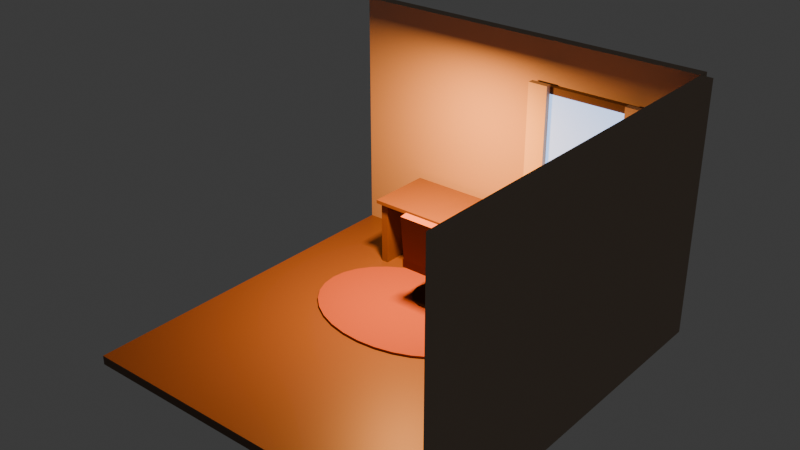 # Source: cozydeskroom.blend  (saved by Blender 5.2.45; exported with 4.5.12 LTS)
import bpy
from mathutils import Matrix  # noqa: F401  (used for matrix-valued properties, if any)

bpy.ops.wm.read_factory_settings(use_empty=True)
scene = bpy.context.scene
scene.name = 'Scene'

# ---- collections
col_collection = bpy.data.collections.new('Collection'); scene.collection.children.link(col_collection)

# ---- materials (node trees are filled in below, after node groups)
mat_floor_material = bpy.data.materials.new('Floor_Material')
mat_wallplaster_material = bpy.data.materials.new('WallPlaster_Material')
mat_windowframe_material = bpy.data.materials.new('WindowFrame_Material')
mat_windowglass_material = bpy.data.materials.new('WindowGlass_Material')
mat_curtainfabric_material = bpy.data.materials.new('CurtainFabric_Material')
mat_rug_material = bpy.data.materials.new('Rug_Material')
mat_deskwood_material = bpy.data.materials.new('DeskWood_Material')
mat_chairfabric_material = bpy.data.materials.new('ChairFabric_Material')
mat_chairmetal_material = bpy.data.materials.new('ChairMetal_Material')

# ---- material node trees
mat_floor_material.use_nodes = True; mat_floor_material.node_tree.nodes.clear()
_N = mat_floor_material.node_tree.nodes; _L = mat_floor_material.node_tree.links
n0 = _N.new('ShaderNodeBsdfPrincipled'); n0.name = 'Principled BSDF'; n0.location = (-200, 100)
n0.inputs[0].default_value = (0.14, 0.07, 0.03, 1.0)
n0.inputs[2].default_value = 0.45
n0.inputs[10].default_value = 0.005
n1 = _N.new('ShaderNodeOutputMaterial'); n1.name = 'Material Output'; n1.location = (200, 100)
_L.new(n0.outputs[0], n1.inputs[0])
n1.is_active_output = True
mat_wallplaster_material.use_nodes = True; mat_wallplaster_material.node_tree.nodes.clear()
_N = mat_wallplaster_material.node_tree.nodes; _L = mat_wallplaster_material.node_tree.links
n0 = _N.new('ShaderNodeBsdfPrincipled'); n0.name = 'Principled BSDF'; n0.location = (-200, 100)
n0.inputs[0].default_value = (0.42, 0.32, 0.24, 1.0)
n0.inputs[2].default_value = 0.9
n0.inputs[10].default_value = 0.005
n1 = _N.new('ShaderNodeOutputMaterial'); n1.name = 'Material Output'; n1.location = (200, 100)
_L.new(n0.outputs[0], n1.inputs[0])
n1.is_active_output = True
mat_windowframe_material.use_nodes = True; mat_windowframe_material.node_tree.nodes.clear()
_N = mat_windowframe_material.node_tree.nodes; _L = mat_windowframe_material.node_tree.links
n0 = _N.new('ShaderNodeBsdfPrincipled'); n0.name = 'Principled BSDF'; n0.location = (-200, 100)
n0.inputs[0].default_value = (0.09, 0.05, 0.025, 1.0)
n0.inputs[10].default_value = 0.005
n1 = _N.new('ShaderNodeOutputMaterial'); n1.name = 'Material Output'; n1.location = (200, 100)
_L.new(n0.outputs[0], n1.inputs[0])
n1.is_active_output = True
mat_windowglass_material.use_nodes = True; mat_windowglass_material.node_tree.nodes.clear()
_N = mat_windowglass_material.node_tree.nodes; _L = mat_windowglass_material.node_tree.links
n0 = _N.new('ShaderNodeBsdfPrincipled'); n0.name = 'Principled BSDF'; n0.location = (-200, 100)
n0.inputs[0].default_value = (0.25, 0.42, 0.75, 1.0)
n0.inputs[2].default_value = 0.3
n0.inputs[10].default_value = 0.005
n0.inputs[27].default_value = (0.25, 0.42, 0.75, 1.0)
n0.inputs[28].default_value = 2.5
n1 = _N.new('ShaderNodeOutputMaterial'); n1.name = 'Material Output'; n1.location = (200, 100)
_L.new(n0.outputs[0], n1.inputs[0])
n1.is_active_output = True
mat_curtainfabric_material.use_nodes = True; mat_curtainfabric_material.node_tree.nodes.clear()
_N = mat_curtainfabric_material.node_tree.nodes; _L = mat_curtainfabric_material.node_tree.links
n0 = _N.new('ShaderNodeBsdfPrincipled'); n0.name = 'Principled BSDF'; n0.location = (-200, 100)
n0.inputs[0].default_value = (0.55, 0.45, 0.32, 1.0)
n0.inputs[2].default_value = 0.95
n0.inputs[10].default_value = 0.005
n1 = _N.new('ShaderNodeOutputMaterial'); n1.name = 'Material Output'; n1.location = (200, 100)
_L.new(n0.outputs[0], n1.inputs[0])
n1.is_active_output = True
mat_rug_material.use_nodes = True; mat_rug_material.node_tree.nodes.clear()
_N = mat_rug_material.node_tree.nodes; _L = mat_rug_material.node_tree.links
n0 = _N.new('ShaderNodeBsdfPrincipled'); n0.name = 'Principled BSDF'; n0.location = (-200, 100)
n0.inputs[0].default_value = (0.26, 0.07, 0.04, 1.0)
n0.inputs[2].default_value = 0.95
n0.inputs[10].default_value = 0.005
n1 = _N.new('ShaderNodeOutputMaterial'); n1.name = 'Material Output'; n1.location = (200, 100)
_L.new(n0.outputs[0], n1.inputs[0])
n1.is_active_output = True
mat_deskwood_material.use_nodes = True; mat_deskwood_material.node_tree.nodes.clear()
_N = mat_deskwood_material.node_tree.nodes; _L = mat_deskwood_material.node_tree.links
n0 = _N.new('ShaderNodeBsdfPrincipled'); n0.name = 'Principled BSDF'; n0.location = (-200, 100)
n0.inputs[0].default_value = (0.16, 0.08, 0.035, 1.0)
n0.inputs[2].default_value = 0.38
n0.inputs[10].default_value = 0.005
n1 = _N.new('ShaderNodeOutputMaterial'); n1.name = 'Material Output'; n1.location = (200, 100)
_L.new(n0.outputs[0], n1.inputs[0])
n1.is_active_output = True
mat_chairfabric_material.use_nodes = True; mat_chairfabric_material.node_tree.nodes.clear()
_N = mat_chairfabric_material.node_tree.nodes; _L = mat_chairfabric_material.node_tree.links
n0 = _N.new('ShaderNodeBsdfPrincipled'); n0.name = 'Principled BSDF'; n0.location = (-200, 100)
n0.inputs[0].default_value = (0.22, 0.08, 0.05, 1.0)
n0.inputs[2].default_value = 0.9
n0.inputs[10].default_value = 0.005
n1 = _N.new('ShaderNodeOutputMaterial'); n1.name = 'Material Output'; n1.location = (200, 100)
_L.new(n0.outputs[0], n1.inputs[0])
n1.is_active_output = True
mat_chairmetal_material.use_nodes = True; mat_chairmetal_material.node_tree.nodes.clear()
_N = mat_chairmetal_material.node_tree.nodes; _L = mat_chairmetal_material.node_tree.links
n0 = _N.new('ShaderNodeBsdfPrincipled'); n0.name = 'Principled BSDF'; n0.location = (-200, 100)
n0.inputs[0].default_value = (0.03, 0.03, 0.035, 1.0)
n0.inputs[1].default_value = 0.8
n0.inputs[2].default_value = 0.4
n0.inputs[10].default_value = 0.005
n1 = _N.new('ShaderNodeOutputMaterial'); n1.name = 'Material Output'; n1.location = (200, 100)
_L.new(n0.outputs[0], n1.inputs[0])
n1.is_active_output = True

# ---- world
world_world = bpy.data.worlds.new('World'); scene.world = world_world
world_world.use_nodes = True; world_world.node_tree.nodes.clear()
_N = world_world.node_tree.nodes; _L = world_world.node_tree.links
n0 = _N.new('ShaderNodeOutputWorld'); n0.name = 'World Output'; n0.location = (200, 100)
n1 = _N.new('ShaderNodeBackground'); n1.name = 'Background'; n1.location = (-200, 100)
n1.inputs[0].default_value = (0.05088, 0.05088, 0.05088, 1.0)
_L.new(n1.outputs[0], n0.inputs[0])
n0.is_active_output = True
world_world.color = (0.05088, 0.05088, 0.05088)
world_world.sun_shadow_jitter_overblur = 0.0

# ---- lights
light_keylight_light = bpy.data.lights.new('KeyLight_Light', 'AREA')
light_keylight_light.use_temperature = True
light_keylight_light.color = (1.0, 0.78, 0.55)
light_keylight_light.temperature = 3000.0
light_keylight_light.energy = 220.0

# ---- meshes
me_floor_mesh = bpy.data.meshes.new('Floor_Mesh')
me_floor_mesh.from_pydata([(-1.0, -1.0, -1.0), (1.0, -1.0, -1.0), (1.0, 1.0, -1.0), (-1.0, 1.0, -1.0), (-1.0, -1.0, 1.0), (1.0, -1.0, 1.0), (1.0, 1.0, 1.0), (-1.0, 1.0, 1.0)], [], [(0, 3, 2, 1), (4, 5, 6, 7), (0, 1, 5, 4), (1, 2, 6, 5), (2, 3, 7, 6), (3, 0, 4, 7)])
me_floor_mesh.materials.append(mat_floor_material)
me_floor_mesh.update()
me_backwall_mesh = bpy.data.meshes.new('BackWall_Mesh')
me_backwall_mesh.from_pydata([(-1.0, -1.0, -1.0), (1.0, -1.0, -1.0), (1.0, 1.0, -1.0), (-1.0, 1.0, -1.0), (-1.0, -1.0, 1.0), (1.0, -1.0, 1.0), (1.0, 1.0, 1.0), (-1.0, 1.0, 1.0)], [], [(0, 3, 2, 1), (4, 5, 6, 7), (0, 1, 5, 4), (1, 2, 6, 5), (2, 3, 7, 6), (3, 0, 4, 7)])
me_backwall_mesh.materials.append(mat_wallplaster_material)
me_backwall_mesh.update()
me_rightwall_mesh = bpy.data.meshes.new('RightWall_Mesh')
me_rightwall_mesh.from_pydata([(-1.0, -1.0, -1.0), (1.0, -1.0, -1.0), (1.0, 1.0, -1.0), (-1.0, 1.0, -1.0), (-1.0, -1.0, 1.0), (1.0, -1.0, 1.0), (1.0, 1.0, 1.0), (-1.0, 1.0, 1.0)], [], [(0, 3, 2, 1), (4, 5, 6, 7), (0, 1, 5, 4), (1, 2, 6, 5), (2, 3, 7, 6), (3, 0, 4, 7)])
me_rightwall_mesh.materials.append(mat_wallplaster_material)
me_rightwall_mesh.update()
me_windowframe_mesh = bpy.data.meshes.new('WindowFrame_Mesh')
me_windowframe_mesh.from_pydata([(-1.0, -1.0, -1.0), (1.0, -1.0, -1.0), (1.0, 1.0, -1.0), (-1.0, 1.0, -1.0), (-1.0, -1.0, 1.0), (1.0, -1.0, 1.0), (1.0, 1.0, 1.0), (-1.0, 1.0, 1.0)], [], [(0, 3, 2, 1), (4, 5, 6, 7), (0, 1, 5, 4), (1, 2, 6, 5), (2, 3, 7, 6), (3, 0, 4, 7)])
me_windowframe_mesh.materials.append(mat_windowframe_material)
me_windowframe_mesh.update()
me_windowglass_mesh = bpy.data.meshes.new('WindowGlass_Mesh')
me_windowglass_mesh.from_pydata([(-1.0, -1.0, 0.0), (1.0, -1.0, 0.0), (1.0, 1.0, 0.0), (-1.0, 1.0, 0.0)], [], [(0, 1, 2, 3)])
me_windowglass_mesh.materials.append(mat_windowglass_material)
me_windowglass_mesh.update()
me_curtainleft_mesh = bpy.data.meshes.new('CurtainLeft_Mesh')
me_curtainleft_mesh.from_pydata([(-1.0, -1.0, -1.0), (1.0, -1.0, -1.0), (1.0, 1.0, -1.0), (-1.0, 1.0, -1.0), (-1.0, -1.0, 1.0), (1.0, -1.0, 1.0), (1.0, 1.0, 1.0), (-1.0, 1.0, 1.0)], [], [(0, 3, 2, 1), (4, 5, 6, 7), (0, 1, 5, 4), (1, 2, 6, 5), (2, 3, 7, 6), (3, 0, 4, 7)])
me_curtainleft_mesh.materials.append(mat_curtainfabric_material)
me_curtainleft_mesh.update()
me_curtainright_mesh = bpy.data.meshes.new('CurtainRight_Mesh')
me_curtainright_mesh.from_pydata([(-1.0, -1.0, -1.0), (1.0, -1.0, -1.0), (1.0, 1.0, -1.0), (-1.0, 1.0, -1.0), (-1.0, -1.0, 1.0), (1.0, -1.0, 1.0), (1.0, 1.0, 1.0), (-1.0, 1.0, 1.0)], [], [(0, 3, 2, 1), (4, 5, 6, 7), (0, 1, 5, 4), (1, 2, 6, 5), (2, 3, 7, 6), (3, 0, 4, 7)])
me_curtainright_mesh.materials.append(mat_curtainfabric_material)
me_curtainright_mesh.update()
me_rug_mesh = bpy.data.meshes.new('Rug_Mesh')
me_rug_mesh.from_pydata([(1.0, 0.0, -1.0), (0.9808, 0.1951, -1.0), (0.9239, 0.3827, -1.0), (0.8315, 0.5556, -1.0), (0.7071, 0.7071, -1.0), (0.5556, 0.8315, -1.0), (0.3827, 0.9239, -1.0), (0.1951, 0.9808, -1.0), (6.123e-17, 1.0, -1.0), (-0.1951, 0.9808, -1.0), (-0.3827, 0.9239, -1.0), (-0.5556, 0.8315, -1.0), (-0.7071, 0.7071, -1.0), (-0.8315, 0.5556, -1.0), (-0.9239, 0.3827, -1.0), (-0.9808, 0.1951, -1.0), (-1.0, 1.225e-16, -1.0), (-0.9808, -0.1951, -1.0), (-0.9239, -0.3827, -1.0), (-0.8315, -0.5556, -1.0), (-0.7071, -0.7071, -1.0), (-0.5556, -0.8315, -1.0), (-0.3827, -0.9239, -1.0), (-0.1951, -0.9808, -1.0), (-1.837e-16, -1.0, -1.0), (0.1951, -0.9808, -1.0), (0.3827, -0.9239, -1.0), (0.5556, -0.8315, -1.0), (0.7071, -0.7071, -1.0), (0.8315, -0.5556, -1.0), (0.9239, -0.3827, -1.0), (0.9808, -0.1951, -1.0), (1.0, 0.0, 1.0), (0.9808, 0.1951, 1.0), (0.9239, 0.3827, 1.0), (0.8315, 0.5556, 1.0), (0.7071, 0.7071, 1.0), (0.5556, 0.8315, 1.0), (0.3827, 0.9239, 1.0), (0.1951, 0.9808, 1.0), (6.123e-17, 1.0, 1.0), (-0.1951, 0.9808, 1.0), (-0.3827, 0.9239, 1.0), (-0.5556, 0.8315, 1.0), (-0.7071, 0.7071, 1.0), (-0.8315, 0.5556, 1.0), (-0.9239, 0.3827, 1.0), (-0.9808, 0.1951, 1.0), (-1.0, 1.225e-16, 1.0), (-0.9808, -0.1951, 1.0), (-0.9239, -0.3827, 1.0), (-0.8315, -0.5556, 1.0), (-0.7071, -0.7071, 1.0), (-0.5556, -0.8315, 1.0), (-0.3827, -0.9239, 1.0), (-0.1951, -0.9808, 1.0), (-1.837e-16, -1.0, 1.0), (0.1951, -0.9808, 1.0), (0.3827, -0.9239, 1.0), (0.5556, -0.8315, 1.0), (0.7071, -0.7071, 1.0), (0.8315, -0.5556, 1.0), (0.9239, -0.3827, 1.0), (0.9808, -0.1951, 1.0)], [], [(31, 30, 29, 28, 27, 26, 25, 24, 23, 22, 21, 20, 19, 18, 17, 16, 15, 14, 13, 12, 11, 10, 9, 8, 7, 6, 5, 4, 3, 2, 1, 0), (32, 33, 34, 35, 36, 37, 38, 39, 40, 41, 42, 43, 44, 45, 46, 47, 48, 49, 50, 51, 52, 53, 54, 55, 56, 57, 58, 59, 60, 61, 62, 63), (0, 1, 33, 32), (1, 2, 34, 33), (2, 3, 35, 34), (3, 4, 36, 35), (4, 5, 37, 36), (5, 6, 38, 37), (6, 7, 39, 38), (7, 8, 40, 39), (8, 9, 41, 40), (9, 10, 42, 41), (10, 11, 43, 42), (11, 12, 44, 43), (12, 13, 45, 44), (13, 14, 46, 45), (14, 15, 47, 46), (15, 16, 48, 47), (16, 17, 49, 48), (17, 18, 50, 49), (18, 19, 51, 50), (19, 20, 52, 51), (20, 21, 53, 52), (21, 22, 54, 53), (22, 23, 55, 54), (23, 24, 56, 55), (24, 25, 57, 56), (25, 26, 58, 57), (26, 27, 59, 58), (27, 28, 60, 59), (28, 29, 61, 60), (29, 30, 62, 61), (30, 31, 63, 62), (31, 0, 32, 63)])
me_rug_mesh.materials.append(mat_rug_material)
me_rug_mesh.update()
me_desktop_mesh = bpy.data.meshes.new('DeskTop_Mesh')
me_desktop_mesh.from_pydata([(-1.0, -1.0, -1.0), (1.0, -1.0, -1.0), (1.0, 1.0, -1.0), (-1.0, 1.0, -1.0), (-1.0, -1.0, 1.0), (1.0, -1.0, 1.0), (1.0, 1.0, 1.0), (-1.0, 1.0, 1.0)], [], [(0, 3, 2, 1), (4, 5, 6, 7), (0, 1, 5, 4), (1, 2, 6, 5), (2, 3, 7, 6), (3, 0, 4, 7)])
me_desktop_mesh.materials.append(mat_deskwood_material)
me_desktop_mesh.update()
me_deskpanelleft_mesh = bpy.data.meshes.new('DeskPanelLeft_Mesh')
me_deskpanelleft_mesh.from_pydata([(-1.0, -1.0, -1.0), (1.0, -1.0, -1.0), (1.0, 1.0, -1.0), (-1.0, 1.0, -1.0), (-1.0, -1.0, 1.0), (1.0, -1.0, 1.0), (1.0, 1.0, 1.0), (-1.0, 1.0, 1.0)], [], [(0, 3, 2, 1), (4, 5, 6, 7), (0, 1, 5, 4), (1, 2, 6, 5), (2, 3, 7, 6), (3, 0, 4, 7)])
me_deskpanelleft_mesh.materials.append(mat_deskwood_material)
me_deskpanelleft_mesh.update()
me_deskpanelright_mesh = bpy.data.meshes.new('DeskPanelRight_Mesh')
me_deskpanelright_mesh.from_pydata([(-1.0, -1.0, -1.0), (1.0, -1.0, -1.0), (1.0, 1.0, -1.0), (-1.0, 1.0, -1.0), (-1.0, -1.0, 1.0), (1.0, -1.0, 1.0), (1.0, 1.0, 1.0), (-1.0, 1.0, 1.0)], [], [(0, 3, 2, 1), (4, 5, 6, 7), (0, 1, 5, 4), (1, 2, 6, 5), (2, 3, 7, 6), (3, 0, 4, 7)])
me_deskpanelright_mesh.materials.append(mat_deskwood_material)
me_deskpanelright_mesh.update()
me_chairseat_mesh = bpy.data.meshes.new('ChairSeat_Mesh')
me_chairseat_mesh.from_pydata([(-1.0, -1.0, -1.0), (1.0, -1.0, -1.0), (1.0, 1.0, -1.0), (-1.0, 1.0, -1.0), (-1.0, -1.0, 1.0), (1.0, -1.0, 1.0), (1.0, 1.0, 1.0), (-1.0, 1.0, 1.0)], [], [(0, 3, 2, 1), (4, 5, 6, 7), (0, 1, 5, 4), (1, 2, 6, 5), (2, 3, 7, 6), (3, 0, 4, 7)])
me_chairseat_mesh.materials.append(mat_chairfabric_material)
me_chairseat_mesh.update()
me_chairback_mesh = bpy.data.meshes.new('ChairBack_Mesh')
me_chairback_mesh.from_pydata([(-1.0, -1.0, -1.0), (1.0, -1.0, -1.0), (1.0, 1.0, -1.0), (-1.0, 1.0, -1.0), (-1.0, -1.0, 1.0), (1.0, -1.0, 1.0), (1.0, 1.0, 1.0), (-1.0, 1.0, 1.0)], [], [(0, 3, 2, 1), (4, 5, 6, 7), (0, 1, 5, 4), (1, 2, 6, 5), (2, 3, 7, 6), (3, 0, 4, 7)])
me_chairback_mesh.materials.append(mat_chairfabric_material)
me_chairback_mesh.update()
me_chairpedestal_mesh = bpy.data.meshes.new('ChairPedestal_Mesh')
me_chairpedestal_mesh.from_pydata([(1.0, 0.0, -1.0), (0.9808, 0.1951, -1.0), (0.9239, 0.3827, -1.0), (0.8315, 0.5556, -1.0), (0.7071, 0.7071, -1.0), (0.5556, 0.8315, -1.0), (0.3827, 0.9239, -1.0), (0.1951, 0.9808, -1.0), (6.123e-17, 1.0, -1.0), (-0.1951, 0.9808, -1.0), (-0.3827, 0.9239, -1.0), (-0.5556, 0.8315, -1.0), (-0.7071, 0.7071, -1.0), (-0.8315, 0.5556, -1.0), (-0.9239, 0.3827, -1.0), (-0.9808, 0.1951, -1.0), (-1.0, 1.225e-16, -1.0), (-0.9808, -0.1951, -1.0), (-0.9239, -0.3827, -1.0), (-0.8315, -0.5556, -1.0), (-0.7071, -0.7071, -1.0), (-0.5556, -0.8315, -1.0), (-0.3827, -0.9239, -1.0), (-0.1951, -0.9808, -1.0), (-1.837e-16, -1.0, -1.0), (0.1951, -0.9808, -1.0), (0.3827, -0.9239, -1.0), (0.5556, -0.8315, -1.0), (0.7071, -0.7071, -1.0), (0.8315, -0.5556, -1.0), (0.9239, -0.3827, -1.0), (0.9808, -0.1951, -1.0), (1.0, 0.0, 1.0), (0.9808, 0.1951, 1.0), (0.9239, 0.3827, 1.0), (0.8315, 0.5556, 1.0), (0.7071, 0.7071, 1.0), (0.5556, 0.8315, 1.0), (0.3827, 0.9239, 1.0), (0.1951, 0.9808, 1.0), (6.123e-17, 1.0, 1.0), (-0.1951, 0.9808, 1.0), (-0.3827, 0.9239, 1.0), (-0.5556, 0.8315, 1.0), (-0.7071, 0.7071, 1.0), (-0.8315, 0.5556, 1.0), (-0.9239, 0.3827, 1.0), (-0.9808, 0.1951, 1.0), (-1.0, 1.225e-16, 1.0), (-0.9808, -0.1951, 1.0), (-0.9239, -0.3827, 1.0), (-0.8315, -0.5556, 1.0), (-0.7071, -0.7071, 1.0), (-0.5556, -0.8315, 1.0), (-0.3827, -0.9239, 1.0), (-0.1951, -0.9808, 1.0), (-1.837e-16, -1.0, 1.0), (0.1951, -0.9808, 1.0), (0.3827, -0.9239, 1.0), (0.5556, -0.8315, 1.0), (0.7071, -0.7071, 1.0), (0.8315, -0.5556, 1.0), (0.9239, -0.3827, 1.0), (0.9808, -0.1951, 1.0)], [], [(31, 30, 29, 28, 27, 26, 25, 24, 23, 22, 21, 20, 19, 18, 17, 16, 15, 14, 13, 12, 11, 10, 9, 8, 7, 6, 5, 4, 3, 2, 1, 0), (32, 33, 34, 35, 36, 37, 38, 39, 40, 41, 42, 43, 44, 45, 46, 47, 48, 49, 50, 51, 52, 53, 54, 55, 56, 57, 58, 59, 60, 61, 62, 63), (0, 1, 33, 32), (1, 2, 34, 33), (2, 3, 35, 34), (3, 4, 36, 35), (4, 5, 37, 36), (5, 6, 38, 37), (6, 7, 39, 38), (7, 8, 40, 39), (8, 9, 41, 40), (9, 10, 42, 41), (10, 11, 43, 42), (11, 12, 44, 43), (12, 13, 45, 44), (13, 14, 46, 45), (14, 15, 47, 46), (15, 16, 48, 47), (16, 17, 49, 48), (17, 18, 50, 49), (18, 19, 51, 50), (19, 20, 52, 51), (20, 21, 53, 52), (21, 22, 54, 53), (22, 23, 55, 54), (23, 24, 56, 55), (24, 25, 57, 56), (25, 26, 58, 57), (26, 27, 59, 58), (27, 28, 60, 59), (28, 29, 61, 60), (29, 30, 62, 61), (30, 31, 63, 62), (31, 0, 32, 63)])
me_chairpedestal_mesh.materials.append(mat_chairmetal_material)
me_chairpedestal_mesh.update()
me_chairbase_mesh = bpy.data.meshes.new('ChairBase_Mesh')
me_chairbase_mesh.from_pydata([(1.0, 0.0, -1.0), (0.9808, 0.1951, -1.0), (0.9239, 0.3827, -1.0), (0.8315, 0.5556, -1.0), (0.7071, 0.7071, -1.0), (0.5556, 0.8315, -1.0), (0.3827, 0.9239, -1.0), (0.1951, 0.9808, -1.0), (6.123e-17, 1.0, -1.0), (-0.1951, 0.9808, -1.0), (-0.3827, 0.9239, -1.0), (-0.5556, 0.8315, -1.0), (-0.7071, 0.7071, -1.0), (-0.8315, 0.5556, -1.0), (-0.9239, 0.3827, -1.0), (-0.9808, 0.1951, -1.0), (-1.0, 1.225e-16, -1.0), (-0.9808, -0.1951, -1.0), (-0.9239, -0.3827, -1.0), (-0.8315, -0.5556, -1.0), (-0.7071, -0.7071, -1.0), (-0.5556, -0.8315, -1.0), (-0.3827, -0.9239, -1.0), (-0.1951, -0.9808, -1.0), (-1.837e-16, -1.0, -1.0), (0.1951, -0.9808, -1.0), (0.3827, -0.9239, -1.0), (0.5556, -0.8315, -1.0), (0.7071, -0.7071, -1.0), (0.8315, -0.5556, -1.0), (0.9239, -0.3827, -1.0), (0.9808, -0.1951, -1.0), (1.0, 0.0, 1.0), (0.9808, 0.1951, 1.0), (0.9239, 0.3827, 1.0), (0.8315, 0.5556, 1.0), (0.7071, 0.7071, 1.0), (0.5556, 0.8315, 1.0), (0.3827, 0.9239, 1.0), (0.1951, 0.9808, 1.0), (6.123e-17, 1.0, 1.0), (-0.1951, 0.9808, 1.0), (-0.3827, 0.9239, 1.0), (-0.5556, 0.8315, 1.0), (-0.7071, 0.7071, 1.0), (-0.8315, 0.5556, 1.0), (-0.9239, 0.3827, 1.0), (-0.9808, 0.1951, 1.0), (-1.0, 1.225e-16, 1.0), (-0.9808, -0.1951, 1.0), (-0.9239, -0.3827, 1.0), (-0.8315, -0.5556, 1.0), (-0.7071, -0.7071, 1.0), (-0.5556, -0.8315, 1.0), (-0.3827, -0.9239, 1.0), (-0.1951, -0.9808, 1.0), (-1.837e-16, -1.0, 1.0), (0.1951, -0.9808, 1.0), (0.3827, -0.9239, 1.0), (0.5556, -0.8315, 1.0), (0.7071, -0.7071, 1.0), (0.8315, -0.5556, 1.0), (0.9239, -0.3827, 1.0), (0.9808, -0.1951, 1.0)], [], [(31, 30, 29, 28, 27, 26, 25, 24, 23, 22, 21, 20, 19, 18, 17, 16, 15, 14, 13, 12, 11, 10, 9, 8, 7, 6, 5, 4, 3, 2, 1, 0), (32, 33, 34, 35, 36, 37, 38, 39, 40, 41, 42, 43, 44, 45, 46, 47, 48, 49, 50, 51, 52, 53, 54, 55, 56, 57, 58, 59, 60, 61, 62, 63), (0, 1, 33, 32), (1, 2, 34, 33), (2, 3, 35, 34), (3, 4, 36, 35), (4, 5, 37, 36), (5, 6, 38, 37), (6, 7, 39, 38), (7, 8, 40, 39), (8, 9, 41, 40), (9, 10, 42, 41), (10, 11, 43, 42), (11, 12, 44, 43), (12, 13, 45, 44), (13, 14, 46, 45), (14, 15, 47, 46), (15, 16, 48, 47), (16, 17, 49, 48), (17, 18, 50, 49), (18, 19, 51, 50), (19, 20, 52, 51), (20, 21, 53, 52), (21, 22, 54, 53), (22, 23, 55, 54), (23, 24, 56, 55), (24, 25, 57, 56), (25, 26, 58, 57), (26, 27, 59, 58), (27, 28, 60, 59), (28, 29, 61, 60), (29, 30, 62, 61), (30, 31, 63, 62), (31, 0, 32, 63)])
me_chairbase_mesh.materials.append(mat_chairmetal_material)
me_chairbase_mesh.update()

# ---- objects
ob_floor = bpy.data.objects.new('Floor', me_floor_mesh)
ob_backwall = bpy.data.objects.new('BackWall', me_backwall_mesh)
ob_rightwall = bpy.data.objects.new('RightWall', me_rightwall_mesh)
ob_windowframe = bpy.data.objects.new('WindowFrame', me_windowframe_mesh)
ob_windowglass = bpy.data.objects.new('WindowGlass', me_windowglass_mesh)
ob_curtainleft = bpy.data.objects.new('CurtainLeft', me_curtainleft_mesh)
ob_curtainright = bpy.data.objects.new('CurtainRight', me_curtainright_mesh)
ob_rug = bpy.data.objects.new('Rug', me_rug_mesh)
ob_desktop = bpy.data.objects.new('DeskTop', me_desktop_mesh)
ob_deskpanelleft = bpy.data.objects.new('DeskPanelLeft', me_deskpanelleft_mesh)
ob_deskpanelright = bpy.data.objects.new('DeskPanelRight', me_deskpanelright_mesh)
ob_chairseat = bpy.data.objects.new('ChairSeat', me_chairseat_mesh)
ob_chairback = bpy.data.objects.new('ChairBack', me_chairback_mesh)
ob_chairpedestal = bpy.data.objects.new('ChairPedestal', me_chairpedestal_mesh)
ob_chairbase = bpy.data.objects.new('ChairBase', me_chairbase_mesh)
ob_keylight = bpy.data.objects.new('KeyLight', light_keylight_light)

# ---- transforms, parenting, visibility, modifiers, constraints
ob_floor.location = (0.0, 0.0, -0.05)
ob_floor.scale = (2.0, 2.0, 0.05)
ob_backwall.location = (0.0, 2.06, 1.35)
ob_backwall.scale = (2.0, 0.06, 1.35)
ob_rightwall.location = (2.06, 0.0, 1.35)
ob_rightwall.scale = (0.06, 2.0, 1.35)
ob_windowframe.location = (0.9, 1.965, 1.55)
ob_windowframe.scale = (0.62, 0.035, 0.7)
ob_windowglass.location = (0.9, 1.925, 1.55)
ob_windowglass.rotation_euler = (1.571, 0.0, 0.0)
ob_windowglass.scale = (0.525, 0.625, 1.0)
ob_curtainleft.location = (0.35, 1.9, 1.55)
ob_curtainleft.scale = (0.11, 0.035, 0.72)
ob_curtainright.location = (1.45, 1.9, 1.55)
ob_curtainright.scale = (0.11, 0.035, 0.72)
ob_rug.location = (-0.25, 0.55, 0.012)
ob_rug.scale = (1.05, 0.78, 0.012)
ob_desktop.location = (-0.35, 1.55, 0.74)
ob_desktop.scale = (0.85, 0.38, 0.02)
ob_deskpanelleft.location = (-1.12, 1.55, 0.36)
ob_deskpanelleft.scale = (0.04, 0.34, 0.36)
ob_deskpanelright.location = (0.42, 1.55, 0.36)
ob_deskpanelright.scale = (0.04, 0.34, 0.36)
ob_chairseat.location = (-0.15, 0.95, 0.46)
ob_chairseat.scale = (0.27, 0.27, 0.05)
ob_chairback.location = (-0.15, 0.69, 0.77)
ob_chairback.rotation_euler = (0.1, 0.0, 0.0)
ob_chairback.scale = (0.25, 0.045, 0.26)
ob_chairpedestal.location = (-0.15, 0.95, 0.25)
ob_chairpedestal.scale = (0.045, 0.045, 0.22)
ob_chairbase.location = (-0.15, 0.95, 0.03)
ob_chairbase.scale = (0.28, 0.28, 0.015)
ob_keylight.location = (-0.3, 0.6, 2.5)

# ---- collection membership
col_collection.objects.link(ob_floor)
col_collection.objects.link(ob_backwall)
col_collection.objects.link(ob_rightwall)
col_collection.objects.link(ob_windowframe)
col_collection.objects.link(ob_windowglass)
col_collection.objects.link(ob_curtainleft)
col_collection.objects.link(ob_curtainright)
col_collection.objects.link(ob_rug)
col_collection.objects.link(ob_desktop)
col_collection.objects.link(ob_deskpanelleft)
col_collection.objects.link(ob_deskpanelright)
col_collection.objects.link(ob_chairseat)
col_collection.objects.link(ob_chairback)
col_collection.objects.link(ob_chairpedestal)
col_collection.objects.link(ob_chairbase)
col_collection.objects.link(ob_keylight)

# ---- scene / render settings (as saved in the file)
scene.frame_start = 1; scene.frame_end = 250; scene.frame_set(1)
scene.render.engine = 'BLENDER_EEVEE_NEXT'
scene.render.bake_bias = 0.0
scene.render.bake_samples = 0
scene.render.compositor_device = 'GPU'
scene.eevee.use_volume_custom_range = False
scene.eevee.fast_gi_thickness_near = 0.1
scene.eevee.fast_gi_thickness_far = 0.0
scene.eevee.ray_tracing_options.screen_trace_thickness = 0.1
bpy.context.view_layer.update()

# ---- added for rendering (the .blend has no active camera): camera
cam_auto = bpy.data.cameras.new('AutoCamera')
cam_auto.lens = 50.0
cam_auto.sensor_width = 36.0
cam_auto.clip_end = 1000.0
ob_auto_camera = bpy.data.objects.new('AutoCamera', cam_auto)
scene.collection.objects.link(ob_auto_camera)
ob_auto_camera.location = (6.04105, -7.11726, 6.08484)
ob_auto_camera.rotation_euler = (1.09748, -7.21219e-08, 0.694738)
scene.camera = ob_auto_camera
bpy.context.view_layer.update()
